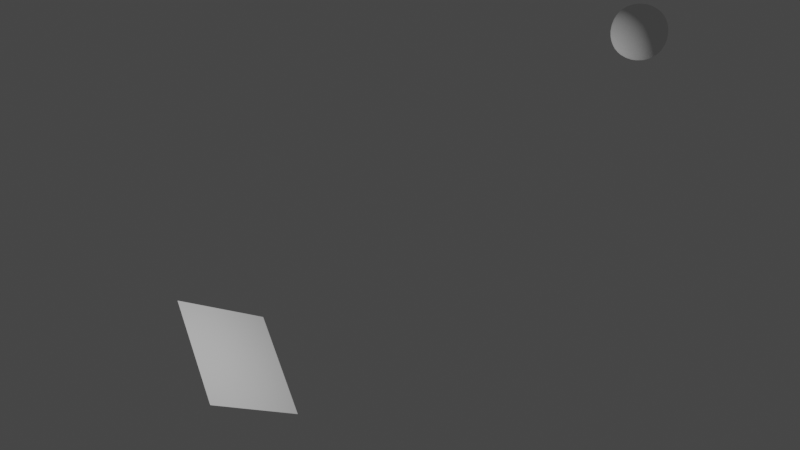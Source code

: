 # Source: osc_test.blend  (saved by Blender 2.81.16; exported with 4.5.12 LTS)
import bpy
from mathutils import Matrix  # noqa: F401  (used for matrix-valued properties, if any)

bpy.ops.wm.read_factory_settings(use_empty=True)
scene = bpy.context.scene
scene.name = 'Scene'

# ---- collections
col_collection = bpy.data.collections.new('Collection'); scene.collection.children.link(col_collection)

# ---- world
world_world = bpy.data.worlds.new('World'); scene.world = world_world
world_world.use_nodes = True; world_world.node_tree.nodes.clear()
_N = world_world.node_tree.nodes; _L = world_world.node_tree.links
n0 = _N.new('ShaderNodeOutputWorld'); n0.name = 'World Output'; n0.location = (300, 300)
n1 = _N.new('ShaderNodeBackground'); n1.name = 'Background'; n1.location = (10, 300)
n1.inputs[0].default_value = (0.05088, 0.05088, 0.05088, 1.0)
_L.new(n1.outputs[0], n0.inputs[0])
n0.is_active_output = True
world_world.color = (0.05088, 0.05088, 0.05088)
world_world.use_sun_shadow = False
world_world.sun_shadow_jitter_overblur = 0.0

# ---- cameras
cam_camera = bpy.data.cameras.new('Camera')
cam_camera.clip_end = 100.0
cam_camera.ortho_scale = 7.314

# ---- lights
light_light = bpy.data.lights.new('Light', 'POINT')
light_light.transmission_factor = 0.0
light_light.energy = 1000.0
light_light.shadow_soft_size = 0.1
light_light.shadow_maximum_resolution = 0.006
light_light.use_absolute_resolution = True

# ---- meshes
me_plane_001 = bpy.data.meshes.new('Plane.001')
me_plane_001.from_pydata([(-2.0, -2.0, 0.0), (2.0, -2.0, 0.0), (-2.0, 2.0, 0.0), (2.0, 2.0, 0.0)], [], [(0, 1, 3, 2)])
_uv = me_plane_001.uv_layers.new(name='UVMap')
_uv.uv.foreach_set('vector', [0.0, 0.0, 1.0, 0.0, 1.0, 1.0, 0.0, 1.0])
me_plane_001.use_remesh_fix_poles = True
me_plane_001.use_remesh_preserve_attributes = False
me_plane_001.use_mirror_vertex_groups = False
me_plane_001.update()
me_cube_002 = bpy.data.meshes.new('Cube.002')
me_cube_002.from_pydata([(-0.5, -0.5, 0.5), (-0.5, -0.5, 1.5), (-0.5, 0.5, 0.5), (-0.5, 0.5, 1.5), (0.5, -0.5, 0.5), (0.5, -0.5, 1.5), (0.5, 0.5, 0.5), (0.5, 0.5, 1.5), (-0.5351, 0.4188, 0.4649), (-0.5729, 0.2966, 0.4271), (-0.5996, 0.1534, 0.4004), (-0.6096, 9.313e-10, 0.3904), (-0.5996, -0.1534, 0.4004), (-0.5729, -0.2966, 0.4271), (-0.5351, -0.4188, 0.4649), (-0.5351, -0.5351, 0.5812), (-0.5729, -0.5729, 0.7034), (-0.5996, -0.5996, 0.8466), (-0.6096, -0.6096, 1.0), (-0.5996, -0.5996, 1.153), (-0.5729, -0.5729, 1.297), (-0.5351, -0.5351, 1.419), (-0.5351, -0.4188, 1.535), (-0.5729, -0.2966, 1.573), (-0.5996, -0.1534, 1.6), (-0.6096, -6.519e-09, 1.61), (-0.5996, 0.1534, 1.6), (-0.5729, 0.2966, 1.573), (-0.5351, 0.4188, 1.535), (-0.5351, 0.5351, 1.419), (-0.5729, 0.5729, 1.297), (-0.5996, 0.5996, 1.153), (-0.6096, 0.6096, 1.0), (-0.5996, 0.5996, 0.8466), (-0.5729, 0.5729, 0.7034), (-0.5351, 0.5351, 0.5812), (0.4188, 0.5351, 0.4649), (0.2966, 0.5729, 0.4271), (0.1534, 0.5996, 0.4004), (1.583e-08, 0.6096, 0.3904), (-0.1534, 0.5996, 0.4004), (-0.2966, 0.5729, 0.4271), (-0.4188, 0.5351, 0.4649), (-0.4188, 0.5351, 1.535), (-0.2966, 0.5729, 1.573), (-0.1534, 0.5996, 1.6), (-5.588e-09, 0.6096, 1.61), (0.1534, 0.5996, 1.6), (0.2966, 0.5729, 1.573), (0.4188, 0.5351, 1.535), (0.5351, 0.5351, 1.419), (0.5729, 0.5729, 1.297), (0.5996, 0.5996, 1.153), (0.6096, 0.6096, 1.0), (0.5996, 0.5996, 0.8466), (0.5729, 0.5729, 0.7034), (0.5351, 0.5351, 0.5812), (0.5351, -0.4188, 0.4649), (0.5729, -0.2966, 0.4271), (0.5996, -0.1534, 0.4004), (0.6096, -1.676e-08, 0.3904), (0.5996, 0.1534, 0.4004), (0.5729, 0.2966, 0.4271), (0.5351, 0.4188, 0.4649), (0.5351, 0.4188, 1.535), (0.5729, 0.2966, 1.573), (0.5996, 0.1534, 1.6), (0.6096, -1.863e-09, 1.61), (0.5996, -0.1534, 1.6), (0.5729, -0.2966, 1.573), (0.5351, -0.4188, 1.535), (0.5351, -0.5351, 1.419), (0.5729, -0.5729, 1.297), (0.5996, -0.5996, 1.153), (0.6096, -0.6096, 1.0), (0.5996, -0.5996, 0.8466), (0.5729, -0.5729, 0.7034), (0.5351, -0.5351, 0.5812), (-0.4188, -0.5351, 0.4649), (-0.2966, -0.5729, 0.4271), (-0.1534, -0.5996, 0.4004), (-1.211e-08, -0.6096, 0.3904), (0.1534, -0.5996, 0.4004), (0.2966, -0.5729, 0.4271), (0.4188, -0.5351, 0.4649), (0.4188, -0.5351, 1.535), (0.2966, -0.5729, 1.573), (0.1534, -0.5996, 1.6), (-9.313e-10, -0.6096, 1.61), (-0.1534, -0.5996, 1.6), (-0.2966, -0.5729, 1.573), (-0.4188, -0.5351, 1.535), (-0.6105, -0.4318, 0.5682), (-0.6641, -0.4553, 0.697), (-0.698, -0.4744, 0.8439), (-0.7099, -0.482, 1.0), (-0.698, -0.4744, 1.156), (-0.6641, -0.4553, 1.303), (-0.6105, -0.4318, 1.432), (-0.6641, -0.303, 0.5447), (-0.729, -0.3162, 0.6838), (-0.7684, -0.3281, 0.8381), (-0.7818, -0.3331, 1.0), (-0.7684, -0.3281, 1.162), (-0.729, -0.3162, 1.316), (-0.6641, -0.303, 1.455), (-0.698, -0.1561, 0.5256), (-0.7684, -0.1619, 0.6719), (-0.8109, -0.1676, 0.8324), (-0.8251, -0.1701, 1.0), (-0.8109, -0.1676, 1.168), (-0.7684, -0.1619, 1.328), (-0.698, -0.1561, 1.474), (-0.7099, 7.334e-09, 0.518), (-0.7818, 1.024e-08, 0.6669), (-0.8251, -7.101e-09, 0.8299), (-0.8395, -1.211e-08, 1.0), (-0.8251, -1.094e-08, 1.17), (-0.7818, -5.588e-09, 1.333), (-0.7099, -7.334e-09, 1.482), (-0.698, 0.1561, 0.5256), (-0.7684, 0.1619, 0.6719), (-0.8109, 0.1676, 0.8324), (-0.8251, 0.1701, 1.0), (-0.8109, 0.1676, 1.168), (-0.7684, 0.1619, 1.328), (-0.698, 0.1561, 1.474), (-0.6641, 0.303, 0.5447), (-0.729, 0.3162, 0.6838), (-0.7684, 0.3281, 0.8381), (-0.7818, 0.3331, 1.0), (-0.7684, 0.3281, 1.162), (-0.729, 0.3162, 1.316), (-0.6641, 0.303, 1.455), (-0.6105, 0.4318, 0.5682), (-0.6641, 0.4553, 0.697), (-0.698, 0.4744, 0.8439), (-0.7099, 0.482, 1.0), (-0.698, 0.4744, 1.156), (-0.6641, 0.4553, 1.303), (-0.6105, 0.4318, 1.432), (-0.4318, 0.6105, 0.5682), (-0.4553, 0.6641, 0.697), (-0.4744, 0.698, 0.8439), (-0.482, 0.7099, 1.0), (-0.4744, 0.698, 1.156), (-0.4553, 0.6641, 1.303), (-0.4318, 0.6105, 1.432), (-0.303, 0.6641, 0.5447), (-0.3162, 0.729, 0.6838), (-0.3281, 0.7684, 0.8381), (-0.3331, 0.7818, 1.0), (-0.3281, 0.7684, 1.162), (-0.3162, 0.729, 1.316), (-0.303, 0.6641, 1.455), (-0.1561, 0.698, 0.5256), (-0.1619, 0.7684, 0.6719), (-0.1676, 0.8109, 0.8324), (-0.1701, 0.8251, 1.0), (-0.1676, 0.8109, 1.168), (-0.1619, 0.7684, 1.328), (-0.1561, 0.698, 1.474), (2.224e-08, 0.7099, 0.518), (2.515e-08, 0.7818, 0.6669), (1.513e-08, 0.8251, 0.8299), (9.313e-09, 0.8395, 1.0), (5.821e-09, 0.8251, 1.17), (-5.588e-09, 0.7818, 1.333), (-7.218e-09, 0.7099, 1.482), (0.1561, 0.698, 0.5256), (0.1619, 0.7684, 0.6719), (0.1676, 0.8109, 0.8324), (0.1701, 0.8251, 1.0), (0.1676, 0.8109, 1.168), (0.1619, 0.7684, 1.328), (0.1561, 0.698, 1.474), (0.303, 0.6641, 0.5447), (0.3162, 0.729, 0.6838), (0.3281, 0.7684, 0.8381), (0.3331, 0.7818, 1.0), (0.3281, 0.7684, 1.162), (0.3162, 0.729, 1.316), (0.303, 0.6641, 1.455), (0.4318, 0.6105, 0.5682), (0.4553, 0.6641, 0.697), (0.4744, 0.698, 0.8439), (0.482, 0.7099, 1.0), (0.4744, 0.698, 1.156), (0.4553, 0.6641, 1.303), (0.4318, 0.6105, 1.432), (0.6105, 0.4318, 0.5682), (0.6641, 0.4553, 0.697), (0.698, 0.4744, 0.8439), (0.7099, 0.482, 1.0), (0.698, 0.4744, 1.156), (0.6641, 0.4553, 1.303), (0.6105, 0.4318, 1.432), (0.6641, 0.303, 0.5447), (0.729, 0.3162, 0.6838), (0.7684, 0.3281, 0.8381), (0.7818, 0.3331, 1.0), (0.7684, 0.3281, 1.162), (0.729, 0.3162, 1.316), (0.6641, 0.303, 1.455), (0.698, 0.1561, 0.5256), (0.7684, 0.1619, 0.6719), (0.8109, 0.1676, 0.8324), (0.8251, 0.1701, 1.0), (0.8109, 0.1676, 1.168), (0.7684, 0.1619, 1.328), (0.698, 0.1561, 1.474), (0.7099, -2.41e-08, 0.518), (0.7818, -2.887e-08, 0.6669), (0.8251, -1.886e-08, 0.8299), (0.8395, -1.304e-08, 1.0), (0.8251, -5.821e-09, 1.17), (0.7818, 5.588e-09, 1.333), (0.7099, 7.218e-09, 1.482), (0.698, -0.1561, 0.5256), (0.7684, -0.1619, 0.6719), (0.8109, -0.1676, 0.8324), (0.8251, -0.1701, 1.0), (0.8109, -0.1676, 1.168), (0.7684, -0.1619, 1.328), (0.698, -0.1561, 1.474), (0.6641, -0.303, 0.5447), (0.729, -0.3162, 0.6838), (0.7684, -0.3281, 0.8381), (0.7818, -0.3331, 1.0), (0.7684, -0.3281, 1.162), (0.729, -0.3162, 1.316), (0.6641, -0.303, 1.455), (0.6105, -0.4318, 0.5682), (0.6641, -0.4553, 0.697), (0.698, -0.4744, 0.8439), (0.7099, -0.482, 1.0), (0.698, -0.4744, 1.156), (0.6641, -0.4553, 1.303), (0.6105, -0.4318, 1.432), (0.4318, -0.6105, 0.5682), (0.4553, -0.6641, 0.697), (0.4744, -0.698, 0.8439), (0.482, -0.7099, 1.0), (0.4744, -0.698, 1.156), (0.4553, -0.6641, 1.303), (0.4318, -0.6105, 1.432), (0.303, -0.6641, 0.5447), (0.3162, -0.729, 0.6838), (0.3281, -0.7684, 0.8381), (0.3331, -0.7818, 1.0), (0.3281, -0.7684, 1.162), (0.3162, -0.729, 1.316), (0.303, -0.6641, 1.455), (0.1561, -0.698, 0.5256), (0.1619, -0.7684, 0.6719), (0.1676, -0.8109, 0.8324), (0.1701, -0.8251, 1.0), (0.1676, -0.8109, 1.168), (0.1619, -0.7684, 1.328), (0.1561, -0.698, 1.474), (-1.851e-08, -0.7099, 0.518), (-2.515e-08, -0.7818, 0.6669), (-1.513e-08, -0.8251, 0.8299), (-9.313e-09, -0.8395, 1.0), (-5.821e-09, -0.8251, 1.17), (5.588e-09, -0.7818, 1.333), (7.334e-09, -0.7099, 1.482), (-0.1561, -0.698, 0.5256), (-0.1619, -0.7684, 0.6719), (-0.1676, -0.8109, 0.8324), (-0.1701, -0.8251, 1.0), (-0.1676, -0.8109, 1.168), (-0.1619, -0.7684, 1.328), (-0.1561, -0.698, 1.474), (-0.303, -0.6641, 0.5447), (-0.3162, -0.729, 0.6838), (-0.3281, -0.7684, 0.8381), (-0.3331, -0.7818, 1.0), (-0.3281, -0.7684, 1.162), (-0.3162, -0.729, 1.316), (-0.303, -0.6641, 1.455), (-0.4318, -0.6105, 0.5682), (-0.4553, -0.6641, 0.697), (-0.4744, -0.698, 0.8439), (-0.482, -0.7099, 1.0), (-0.4744, -0.698, 1.156), (-0.4553, -0.6641, 1.303), (-0.4318, -0.6105, 1.432), (-0.4318, 0.4318, 0.3895), (-0.303, 0.4553, 0.3359), (-0.1561, 0.4744, 0.302), (-1.863e-09, 0.482, 0.2901), (0.1561, 0.4744, 0.302), (0.303, 0.4553, 0.3359), (0.4318, 0.4318, 0.3895), (-0.4553, 0.303, 0.3359), (-0.3162, 0.3162, 0.271), (-0.1619, 0.3281, 0.2316), (-7.451e-09, 0.3331, 0.2182), (0.1619, 0.3281, 0.2316), (0.3162, 0.3162, 0.271), (0.4553, 0.303, 0.3359), (-0.4744, 0.1561, 0.302), (-0.3281, 0.1619, 0.2316), (-0.1676, 0.1676, 0.1891), (-8.848e-09, 0.1701, 0.1749), (0.1676, 0.1676, 0.1891), (0.3281, 0.1619, 0.2316), (0.4744, 0.1561, 0.302), (-0.482, -1.106e-08, 0.2901), (-0.3331, -1.397e-08, 0.2182), (-0.1701, -7.683e-09, 0.1749), (0.0, -5.588e-09, 0.1605), (0.1701, -2.095e-09, 0.1749), (0.3331, 1.863e-09, 0.2182), (0.482, -3.958e-09, 0.2901), (-0.4744, -0.1561, 0.302), (-0.3281, -0.1619, 0.2316), (-0.1676, -0.1676, 0.1891), (8.964e-09, -0.1701, 0.1749), (0.1676, -0.1676, 0.1891), (0.3281, -0.1619, 0.2316), (0.4744, -0.1561, 0.302), (-0.4553, -0.303, 0.3359), (-0.3162, -0.3162, 0.271), (-0.1619, -0.3281, 0.2316), (1.211e-08, -0.3331, 0.2182), (0.1619, -0.3281, 0.2316), (0.3162, -0.3162, 0.271), (0.4553, -0.303, 0.3359), (-0.4318, -0.4318, 0.3895), (-0.303, -0.4553, 0.3359), (-0.1561, -0.4744, 0.302), (1.281e-09, -0.482, 0.2901), (0.1561, -0.4744, 0.302), (0.303, -0.4553, 0.3359), (0.4318, -0.4318, 0.3895), (0.4318, 0.4318, 1.61), (0.303, 0.4553, 1.664), (0.1561, 0.4744, 1.698), (1.863e-09, 0.482, 1.71), (-0.1561, 0.4744, 1.698), (-0.303, 0.4553, 1.664), (-0.4318, 0.4318, 1.61), (0.4553, 0.303, 1.664), (0.3162, 0.3162, 1.729), (0.1619, 0.3281, 1.768), (1.118e-08, 0.3331, 1.782), (-0.1619, 0.3281, 1.768), (-0.3162, 0.3162, 1.729), (-0.4553, 0.303, 1.664), (0.4744, 0.1561, 1.698), (0.3281, 0.1619, 1.768), (0.1676, 0.1676, 1.811), (8.731e-09, 0.1701, 1.825), (-0.1676, 0.1676, 1.811), (-0.3281, 0.1619, 1.768), (-0.4744, 0.1561, 1.698), (0.482, -1.292e-08, 1.71), (0.3331, -2.142e-08, 1.782), (0.1701, -1.898e-08, 1.825), (-9.313e-10, -1.397e-08, 1.84), (-0.1701, -7.683e-09, 1.825), (-0.3331, 1.863e-09, 1.782), (-0.482, -3.958e-09, 1.71), (0.4744, -0.1561, 1.698), (0.3281, -0.1619, 1.768), (0.1676, -0.1676, 1.811), (-1.094e-08, -0.1701, 1.825), (-0.1676, -0.1676, 1.811), (-0.3281, -0.1619, 1.768), (-0.4744, -0.1561, 1.698), (0.4553, -0.303, 1.664), (0.3162, -0.3162, 1.729), (0.1619, -0.3281, 1.768), (-1.676e-08, -0.3331, 1.782), (-0.1619, -0.3281, 1.768), (-0.3162, -0.3162, 1.729), (-0.4553, -0.303, 1.664), (0.4318, -0.4318, 1.61), (0.303, -0.4553, 1.664), (0.1561, -0.4744, 1.698), (-3.609e-09, -0.482, 1.71), (-0.1561, -0.4744, 1.698), (-0.303, -0.4553, 1.664), (-0.4318, -0.4318, 1.61)], [], [(92, 93, 100, 99), (93, 94, 101, 100), (94, 95, 102, 101), (95, 96, 103, 102), (96, 97, 104, 103), (97, 98, 105, 104), (99, 100, 107, 106), (100, 101, 108, 107), (101, 102, 109, 108), (102, 103, 110, 109), (103, 104, 111, 110), (104, 105, 112, 111), (106, 107, 114, 113), (107, 108, 115, 114), (108, 109, 116, 115), (109, 110, 117, 116), (110, 111, 118, 117), (111, 112, 119, 118), (113, 114, 121, 120), (114, 115, 122, 121), (115, 116, 123, 122), (116, 117, 124, 123), (117, 118, 125, 124), (118, 119, 126, 125), (120, 121, 128, 127), (121, 122, 129, 128), (122, 123, 130, 129), (123, 124, 131, 130), (124, 125, 132, 131), (125, 126, 133, 132), (127, 128, 135, 134), (128, 129, 136, 135), (129, 130, 137, 136), (130, 131, 138, 137), (131, 132, 139, 138), (132, 133, 140, 139), (0, 15, 92, 14), (15, 16, 93, 92), (16, 17, 94, 93), (17, 18, 95, 94), (18, 19, 96, 95), (19, 20, 97, 96), (20, 21, 98, 97), (21, 1, 22, 98), (98, 22, 23, 105), (105, 23, 24, 112), (112, 24, 25, 119), (119, 25, 26, 126), (126, 26, 27, 133), (133, 27, 28, 140), (140, 28, 3, 29), (139, 140, 29, 30), (138, 139, 30, 31), (137, 138, 31, 32), (136, 137, 32, 33), (135, 136, 33, 34), (134, 135, 34, 35), (8, 134, 35, 2), (9, 127, 134, 8), (10, 120, 127, 9), (11, 113, 120, 10), (12, 106, 113, 11), (13, 99, 106, 12), (14, 92, 99, 13), (141, 142, 149, 148), (142, 143, 150, 149), (143, 144, 151, 150), (144, 145, 152, 151), (145, 146, 153, 152), (146, 147, 154, 153), (148, 149, 156, 155), (149, 150, 157, 156), (150, 151, 158, 157), (151, 152, 159, 158), (152, 153, 160, 159), (153, 154, 161, 160), (155, 156, 163, 162), (156, 157, 164, 163), (157, 158, 165, 164), (158, 159, 166, 165), (159, 160, 167, 166), (160, 161, 168, 167), (162, 163, 170, 169), (163, 164, 171, 170), (164, 165, 172, 171), (165, 166, 173, 172), (166, 167, 174, 173), (167, 168, 175, 174), (169, 170, 177, 176), (170, 171, 178, 177), (171, 172, 179, 178), (172, 173, 180, 179), (173, 174, 181, 180), (174, 175, 182, 181), (176, 177, 184, 183), (177, 178, 185, 184), (178, 179, 186, 185), (179, 180, 187, 186), (180, 181, 188, 187), (181, 182, 189, 188), (2, 35, 141, 42), (35, 34, 142, 141), (34, 33, 143, 142), (33, 32, 144, 143), (32, 31, 145, 144), (31, 30, 146, 145), (30, 29, 147, 146), (29, 3, 43, 147), (147, 43, 44, 154), (154, 44, 45, 161), (161, 45, 46, 168), (168, 46, 47, 175), (175, 47, 48, 182), (182, 48, 49, 189), (189, 49, 7, 50), (188, 189, 50, 51), (187, 188, 51, 52), (186, 187, 52, 53), (185, 186, 53, 54), (184, 185, 54, 55), (183, 184, 55, 56), (36, 183, 56, 6), (37, 176, 183, 36), (38, 169, 176, 37), (39, 162, 169, 38), (40, 155, 162, 39), (41, 148, 155, 40), (42, 141, 148, 41), (190, 191, 198, 197), (191, 192, 199, 198), (192, 193, 200, 199), (193, 194, 201, 200), (194, 195, 202, 201), (195, 196, 203, 202), (197, 198, 205, 204), (198, 199, 206, 205), (199, 200, 207, 206), (200, 201, 208, 207), (201, 202, 209, 208), (202, 203, 210, 209), (204, 205, 212, 211), (205, 206, 213, 212), (206, 207, 214, 213), (207, 208, 215, 214), (208, 209, 216, 215), (209, 210, 217, 216), (211, 212, 219, 218), (212, 213, 220, 219), (213, 214, 221, 220), (214, 215, 222, 221), (215, 216, 223, 222), (216, 217, 224, 223), (218, 219, 226, 225), (219, 220, 227, 226), (220, 221, 228, 227), (221, 222, 229, 228), (222, 223, 230, 229), (223, 224, 231, 230), (225, 226, 233, 232), (226, 227, 234, 233), (227, 228, 235, 234), (228, 229, 236, 235), (229, 230, 237, 236), (230, 231, 238, 237), (6, 56, 190, 63), (56, 55, 191, 190), (55, 54, 192, 191), (54, 53, 193, 192), (53, 52, 194, 193), (52, 51, 195, 194), (51, 50, 196, 195), (50, 7, 64, 196), (196, 64, 65, 203), (203, 65, 66, 210), (210, 66, 67, 217), (217, 67, 68, 224), (224, 68, 69, 231), (231, 69, 70, 238), (238, 70, 5, 71), (237, 238, 71, 72), (236, 237, 72, 73), (235, 236, 73, 74), (234, 235, 74, 75), (233, 234, 75, 76), (232, 233, 76, 77), (57, 232, 77, 4), (58, 225, 232, 57), (59, 218, 225, 58), (60, 211, 218, 59), (61, 204, 211, 60), (62, 197, 204, 61), (63, 190, 197, 62), (239, 240, 247, 246), (240, 241, 248, 247), (241, 242, 249, 248), (242, 243, 250, 249), (243, 244, 251, 250), (244, 245, 252, 251), (246, 247, 254, 253), (247, 248, 255, 254), (248, 249, 256, 255), (249, 250, 257, 256), (250, 251, 258, 257), (251, 252, 259, 258), (253, 254, 261, 260), (254, 255, 262, 261), (255, 256, 263, 262), (256, 257, 264, 263), (257, 258, 265, 264), (258, 259, 266, 265), (260, 261, 268, 267), (261, 262, 269, 268), (262, 263, 270, 269), (263, 264, 271, 270), (264, 265, 272, 271), (265, 266, 273, 272), (267, 268, 275, 274), (268, 269, 276, 275), (269, 270, 277, 276), (270, 271, 278, 277), (271, 272, 279, 278), (272, 273, 280, 279), (274, 275, 282, 281), (275, 276, 283, 282), (276, 277, 284, 283), (277, 278, 285, 284), (278, 279, 286, 285), (279, 280, 287, 286), (4, 77, 239, 84), (77, 76, 240, 239), (76, 75, 241, 240), (75, 74, 242, 241), (74, 73, 243, 242), (73, 72, 244, 243), (72, 71, 245, 244), (71, 5, 85, 245), (245, 85, 86, 252), (252, 86, 87, 259), (259, 87, 88, 266), (266, 88, 89, 273), (273, 89, 90, 280), (280, 90, 91, 287), (287, 91, 1, 21), (286, 287, 21, 20), (285, 286, 20, 19), (284, 285, 19, 18), (283, 284, 18, 17), (282, 283, 17, 16), (281, 282, 16, 15), (78, 281, 15, 0), (79, 274, 281, 78), (80, 267, 274, 79), (81, 260, 267, 80), (82, 253, 260, 81), (83, 246, 253, 82), (84, 239, 246, 83), (288, 289, 296, 295), (289, 290, 297, 296), (290, 291, 298, 297), (291, 292, 299, 298), (292, 293, 300, 299), (293, 294, 301, 300), (295, 296, 303, 302), (296, 297, 304, 303), (297, 298, 305, 304), (298, 299, 306, 305), (299, 300, 307, 306), (300, 301, 308, 307), (302, 303, 310, 309), (303, 304, 311, 310), (304, 305, 312, 311), (305, 306, 313, 312), (306, 307, 314, 313), (307, 308, 315, 314), (309, 310, 317, 316), (310, 311, 318, 317), (311, 312, 319, 318), (312, 313, 320, 319), (313, 314, 321, 320), (314, 315, 322, 321), (316, 317, 324, 323), (317, 318, 325, 324), (318, 319, 326, 325), (319, 320, 327, 326), (320, 321, 328, 327), (321, 322, 329, 328), (323, 324, 331, 330), (324, 325, 332, 331), (325, 326, 333, 332), (326, 327, 334, 333), (327, 328, 335, 334), (328, 329, 336, 335), (2, 42, 288, 8), (42, 41, 289, 288), (41, 40, 290, 289), (40, 39, 291, 290), (39, 38, 292, 291), (38, 37, 293, 292), (37, 36, 294, 293), (36, 6, 63, 294), (294, 63, 62, 301), (301, 62, 61, 308), (308, 61, 60, 315), (315, 60, 59, 322), (322, 59, 58, 329), (329, 58, 57, 336), (336, 57, 4, 84), (335, 336, 84, 83), (334, 335, 83, 82), (333, 334, 82, 81), (332, 333, 81, 80), (331, 332, 80, 79), (330, 331, 79, 78), (14, 330, 78, 0), (13, 323, 330, 14), (12, 316, 323, 13), (11, 309, 316, 12), (10, 302, 309, 11), (9, 295, 302, 10), (8, 288, 295, 9), (337, 338, 345, 344), (338, 339, 346, 345), (339, 340, 347, 346), (340, 341, 348, 347), (341, 342, 349, 348), (342, 343, 350, 349), (344, 345, 352, 351), (345, 346, 353, 352), (346, 347, 354, 353), (347, 348, 355, 354), (348, 349, 356, 355), (349, 350, 357, 356), (351, 352, 359, 358), (352, 353, 360, 359), (353, 354, 361, 360), (354, 355, 362, 361), (355, 356, 363, 362), (356, 357, 364, 363), (358, 359, 366, 365), (359, 360, 367, 366), (360, 361, 368, 367), (361, 362, 369, 368), (362, 363, 370, 369), (363, 364, 371, 370), (365, 366, 373, 372), (366, 367, 374, 373), (367, 368, 375, 374), (368, 369, 376, 375), (369, 370, 377, 376), (370, 371, 378, 377), (372, 373, 380, 379), (373, 374, 381, 380), (374, 375, 382, 381), (375, 376, 383, 382), (376, 377, 384, 383), (377, 378, 385, 384), (7, 49, 337, 64), (49, 48, 338, 337), (48, 47, 339, 338), (47, 46, 340, 339), (46, 45, 341, 340), (45, 44, 342, 341), (44, 43, 343, 342), (43, 3, 28, 343), (343, 28, 27, 350), (350, 27, 26, 357), (357, 26, 25, 364), (364, 25, 24, 371), (371, 24, 23, 378), (378, 23, 22, 385), (385, 22, 1, 91), (384, 385, 91, 90), (383, 384, 90, 89), (382, 383, 89, 88), (381, 382, 88, 87), (380, 381, 87, 86), (379, 380, 86, 85), (70, 379, 85, 5), (69, 372, 379, 70), (68, 365, 372, 69), (67, 358, 365, 68), (66, 351, 358, 67), (65, 344, 351, 66), (64, 337, 344, 65)])
me_cube_002.polygons.foreach_set('use_smooth', [True] * 384)
_uv = me_cube_002.uv_layers.new(name='UVMap')
_uv.uv.foreach_set('vector', [0.4063, 0.03125, 0.4375, 0.03125, 0.4375, 0.0625, 0.4063, 0.0625, 0.4375, 0.03125, 0.4688, 0.03125, 0.4688, 0.0625, 0.4375, 0.0625, 0.4688, 0.03125, 0.5, 0.03125, 0.5, 0.0625, 0.4688, 0.0625, 0.5, 0.03125, 0.5312, 0.03125, 0.5312, 0.0625, 0.5, 0.0625, 0.5312, 0.03125, 0.5625, 0.03125, 0.5625, 0.0625, 0.5312, 0.0625, 0.5625, 0.03125, 0.5938, 0.03125, 0.5938, 0.0625, 0.5625, 0.0625, 0.4063, 0.0625, 0.4375, 0.0625, 0.4375, 0.09375, 0.4063, 0.09375, 0.4375, 0.0625, 0.4688, 0.0625, 0.4688, 0.09375, 0.4375, 0.09375, 0.4688, 0.0625, 0.5, 0.0625, 0.5, 0.09375, 0.4688, 0.09375, 0.5, 0.0625, 0.5312, 0.0625, 0.5313, 0.09375, 0.5, 0.09375, 0.5312, 0.0625, 0.5625, 0.0625, 0.5625, 0.09375, 0.5313, 0.09375, 0.5625, 0.0625, 0.5938, 0.0625, 0.5938, 0.09375, 0.5625, 0.09375, 0.4063, 0.09375, 0.4375, 0.09375, 0.4375, 0.125, 0.4063, 0.125, 0.4375, 0.09375, 0.4688, 0.09375, 0.4688, 0.125, 0.4375, 0.125, 0.4688, 0.09375, 0.5, 0.09375, 0.5, 0.125, 0.4688, 0.125, 0.5, 0.09375, 0.5313, 0.09375, 0.5312, 0.125, 0.5, 0.125, 0.5313, 0.09375, 0.5625, 0.09375, 0.5625, 0.125, 0.5312, 0.125, 0.5625, 0.09375, 0.5938, 0.09375, 0.5938, 0.125, 0.5625, 0.125, 0.4063, 0.125, 0.4375, 0.125, 0.4375, 0.1562, 0.4063, 0.1563, 0.4375, 0.125, 0.4688, 0.125, 0.4688, 0.1563, 0.4375, 0.1562, 0.4688, 0.125, 0.5, 0.125, 0.5, 0.1562, 0.4688, 0.1563, 0.5, 0.125, 0.5312, 0.125, 0.5313, 0.1563, 0.5, 0.1562, 0.5312, 0.125, 0.5625, 0.125, 0.5625, 0.1562, 0.5313, 0.1563, 0.5625, 0.125, 0.5938, 0.125, 0.5938, 0.1562, 0.5625, 0.1562, 0.4063, 0.1563, 0.4375, 0.1562, 0.4375, 0.1875, 0.4063, 0.1875, 0.4375, 0.1562, 0.4688, 0.1563, 0.4688, 0.1875, 0.4375, 0.1875, 0.4688, 0.1563, 0.5, 0.1562, 0.5, 0.1875, 0.4688, 0.1875, 0.5, 0.1562, 0.5313, 0.1563, 0.5312, 0.1875, 0.5, 0.1875, 0.5313, 0.1563, 0.5625, 0.1562, 0.5625, 0.1875, 0.5312, 0.1875, 0.5625, 0.1562, 0.5938, 0.1562, 0.5938, 0.1875, 0.5625, 0.1875, 0.4063, 0.1875, 0.4375, 0.1875, 0.4375, 0.2188, 0.4063, 0.2188, 0.4375, 0.1875, 0.4688, 0.1875, 0.4688, 0.2188, 0.4375, 0.2188, 0.4688, 0.1875, 0.5, 0.1875, 0.5, 0.2188, 0.4688, 0.2188, 0.5, 0.1875, 0.5312, 0.1875, 0.5313, 0.2188, 0.5, 0.2188, 0.5312, 0.1875, 0.5625, 0.1875, 0.5625, 0.2188, 0.5313, 0.2188, 0.5625, 0.1875, 0.5938, 0.1875, 0.5938, 0.2188, 0.5625, 0.2188, 0.375, 0.0, 0.4063, 0.0, 0.4063, 0.03125, 0.375, 0.03125, 0.4063, 0.0, 0.4375, 0.0, 0.4375, 0.03125, 0.4063, 0.03125, 0.4375, 0.0, 0.4688, 0.0, 0.4688, 0.03125, 0.4375, 0.03125, 0.4688, 0.0, 0.5, 0.0, 0.5, 0.03125, 0.4688, 0.03125, 0.5, 0.0, 0.5313, 0.0, 0.5312, 0.03125, 0.5, 0.03125, 0.5313, 0.0, 0.5625, 0.0, 0.5625, 0.03125, 0.5312, 0.03125, 0.5625, 0.0, 0.5938, 0.0, 0.5938, 0.03125, 0.5625, 0.03125, 0.5938, 0.0, 0.625, 0.0, 0.625, 0.03125, 0.5938, 0.03125, 0.5938, 0.03125, 0.625, 0.03125, 0.625, 0.0625, 0.5938, 0.0625, 0.5938, 0.0625, 0.625, 0.0625, 0.625, 0.09375, 0.5938, 0.09375, 0.5938, 0.09375, 0.625, 0.09375, 0.625, 0.125, 0.5938, 0.125, 0.5938, 0.125, 0.625, 0.125, 0.625, 0.1563, 0.5938, 0.1562, 0.5938, 0.1562, 0.625, 0.1563, 0.625, 0.1875, 0.5938, 0.1875, 0.5938, 0.1875, 0.625, 0.1875, 0.625, 0.2188, 0.5938, 0.2188, 0.5938, 0.2188, 0.625, 0.2188, 0.625, 0.25, 0.5938, 0.25, 0.5625, 0.2188, 0.5938, 0.2188, 0.5938, 0.25, 0.5625, 0.25, 0.5313, 0.2188, 0.5625, 0.2188, 0.5625, 0.25, 0.5312, 0.25, 0.5, 0.2188, 0.5313, 0.2188, 0.5312, 0.25, 0.5, 0.25, 0.4688, 0.2188, 0.5, 0.2188, 0.5, 0.25, 0.4688, 0.25, 0.4375, 0.2188, 0.4688, 0.2188, 0.4688, 0.25, 0.4375, 0.25, 0.4063, 0.2188, 0.4375, 0.2188, 0.4375, 0.25, 0.4063, 0.25, 0.375, 0.2188, 0.4063, 0.2188, 0.4063, 0.25, 0.375, 0.25, 0.375, 0.1875, 0.4063, 0.1875, 0.4063, 0.2188, 0.375, 0.2188, 0.375, 0.1563, 0.4063, 0.1563, 0.4063, 0.1875, 0.375, 0.1875, 0.375, 0.125, 0.4063, 0.125, 0.4063, 0.1563, 0.375, 0.1563, 0.375, 0.09375, 0.4063, 0.09375, 0.4063, 0.125, 0.375, 0.125, 0.375, 0.0625, 0.4063, 0.0625, 0.4063, 0.09375, 0.375, 0.09375, 0.375, 0.03125, 0.4063, 0.03125, 0.4063, 0.0625, 0.375, 0.0625, 0.4062, 0.2812, 0.4375, 0.2812, 0.4372, 0.3121, 0.4058, 0.312, 0.4375, 0.2812, 0.4687, 0.2812, 0.4686, 0.3122, 0.4372, 0.3121, 0.4687, 0.2812, 0.5, 0.2812, 0.5, 0.3123, 0.4686, 0.3122, 0.5, 0.2812, 0.5313, 0.2812, 0.5314, 0.3122, 0.5, 0.3123, 0.5313, 0.2812, 0.5625, 0.2812, 0.5628, 0.3121, 0.5314, 0.3122, 0.5625, 0.2812, 0.5938, 0.2812, 0.5942, 0.312, 0.5628, 0.3121, 0.4058, 0.312, 0.4372, 0.3121, 0.4364, 0.3426, 0.4046, 0.3421, 0.4372, 0.3121, 0.4686, 0.3122, 0.4682, 0.3429, 0.4364, 0.3426, 0.4686, 0.3122, 0.5, 0.3123, 0.5, 0.343, 0.4682, 0.3429, 0.5, 0.3123, 0.5314, 0.3122, 0.5318, 0.3429, 0.5, 0.343, 0.5314, 0.3122, 0.5628, 0.3121, 0.5636, 0.3426, 0.5318, 0.3429, 0.5628, 0.3121, 0.5942, 0.312, 0.5954, 0.3421, 0.5636, 0.3426, 0.4046, 0.3421, 0.4364, 0.3426, 0.4349, 0.3722, 0.4023, 0.3711, 0.4364, 0.3426, 0.4682, 0.3429, 0.4674, 0.373, 0.4349, 0.3722, 0.4682, 0.3429, 0.5, 0.343, 0.5, 0.3733, 0.4674, 0.373, 0.5, 0.343, 0.5318, 0.3429, 0.5326, 0.373, 0.5, 0.3733, 0.5318, 0.3429, 0.5636, 0.3426, 0.5651, 0.3722, 0.5326, 0.373, 0.5636, 0.3426, 0.5954, 0.3421, 0.5977, 0.3711, 0.5651, 0.3722, 0.4023, 0.3711, 0.4349, 0.3722, 0.4325, 0.4009, 0.3987, 0.3986, 0.4349, 0.3722, 0.4674, 0.373, 0.4663, 0.4024, 0.4325, 0.4009, 0.4674, 0.373, 0.5, 0.3733, 0.5, 0.403, 0.4663, 0.4024, 0.5, 0.3733, 0.5326, 0.373, 0.5337, 0.4024, 0.5, 0.403, 0.5326, 0.373, 0.5651, 0.3722, 0.5675, 0.4009, 0.5337, 0.4024, 0.5651, 0.3722, 0.5977, 0.3711, 0.6013, 0.3986, 0.5675, 0.4009, 0.3987, 0.3986, 0.4325, 0.4009, 0.4296, 0.429, 0.3937, 0.4248, 0.4325, 0.4009, 0.4663, 0.4024, 0.465, 0.4316, 0.4296, 0.429, 0.4663, 0.4024, 0.5, 0.403, 0.5, 0.4325, 0.465, 0.4316, 0.5, 0.403, 0.5337, 0.4024, 0.535, 0.4316, 0.5, 0.4325, 0.5337, 0.4024, 0.5675, 0.4009, 0.5704, 0.429, 0.535, 0.4316, 0.5675, 0.4009, 0.6013, 0.3986, 0.6063, 0.4248, 0.5704, 0.429, 0.3937, 0.4248, 0.4296, 0.429, 0.4267, 0.4572, 0.3878, 0.4502, 0.4296, 0.429, 0.465, 0.4316, 0.4638, 0.4611, 0.4267, 0.4572, 0.465, 0.4316, 0.5, 0.4325, 0.5, 0.4624, 0.4638, 0.4611, 0.5, 0.4325, 0.535, 0.4316, 0.5362, 0.4611, 0.5, 0.4624, 0.535, 0.4316, 0.5704, 0.429, 0.5733, 0.4572, 0.5362, 0.4611, 0.5704, 0.429, 0.6063, 0.4248, 0.6122, 0.4502, 0.5733, 0.4572, 0.375, 0.25, 0.4063, 0.25, 0.4062, 0.2812, 0.3749, 0.2812, 0.4063, 0.25, 0.4375, 0.25, 0.4375, 0.2812, 0.4062, 0.2812, 0.4375, 0.25, 0.4688, 0.25, 0.4687, 0.2812, 0.4375, 0.2812, 0.4688, 0.25, 0.5, 0.25, 0.5, 0.2812, 0.4687, 0.2812, 0.5, 0.25, 0.5312, 0.25, 0.5313, 0.2812, 0.5, 0.2812, 0.5312, 0.25, 0.5625, 0.25, 0.5625, 0.2812, 0.5313, 0.2812, 0.5625, 0.25, 0.5938, 0.25, 0.5938, 0.2812, 0.5625, 0.2812, 0.5938, 0.25, 0.625, 0.25, 0.6251, 0.2812, 0.5938, 0.2812, 0.5938, 0.2812, 0.6251, 0.2812, 0.6257, 0.3118, 0.5942, 0.312, 0.5942, 0.312, 0.6257, 0.3118, 0.6272, 0.3416, 0.5954, 0.3421, 0.5954, 0.3421, 0.6272, 0.3416, 0.6302, 0.3698, 0.5977, 0.3711, 0.5977, 0.3711, 0.6302, 0.3698, 0.6352, 0.3961, 0.6013, 0.3986, 0.6013, 0.3986, 0.6352, 0.3961, 0.6426, 0.4199, 0.6063, 0.4248, 0.6063, 0.4248, 0.6426, 0.4199, 0.6529, 0.4408, 0.6122, 0.4502, 0.6122, 0.4502, 0.6529, 0.4408, 0.6667, 0.4583, 0.6153, 0.4784, 0.5733, 0.4572, 0.6122, 0.4502, 0.6153, 0.4784, 0.5745, 0.4871, 0.5362, 0.4611, 0.5733, 0.4572, 0.5745, 0.4871, 0.5367, 0.4917, 0.5, 0.4624, 0.5362, 0.4611, 0.5367, 0.4917, 0.5, 0.4931, 0.4638, 0.4611, 0.5, 0.4624, 0.5, 0.4931, 0.4633, 0.4917, 0.4267, 0.4572, 0.4638, 0.4611, 0.4633, 0.4917, 0.4255, 0.4871, 0.3878, 0.4502, 0.4267, 0.4572, 0.4255, 0.4871, 0.3847, 0.4784, 0.3471, 0.4408, 0.3878, 0.4502, 0.3847, 0.4784, 0.3333, 0.4583, 0.3574, 0.4199, 0.3937, 0.4248, 0.3878, 0.4502, 0.3471, 0.4408, 0.3648, 0.3961, 0.3987, 0.3986, 0.3937, 0.4248, 0.3574, 0.4199, 0.3698, 0.3698, 0.4023, 0.3711, 0.3987, 0.3986, 0.3648, 0.3961, 0.3728, 0.3416, 0.4046, 0.3421, 0.4023, 0.3711, 0.3698, 0.3698, 0.3743, 0.3118, 0.4058, 0.312, 0.4046, 0.3421, 0.3728, 0.3416, 0.3749, 0.2812, 0.4062, 0.2812, 0.4058, 0.312, 0.3743, 0.3118, 0.3892, 0.5142, 0.427, 0.52, 0.4297, 0.5547, 0.395, 0.552, 0.427, 0.52, 0.4638, 0.5237, 0.4649, 0.5569, 0.4297, 0.5547, 0.4638, 0.5237, 0.5, 0.5249, 0.5, 0.5577, 0.4649, 0.5569, 0.5, 0.5249, 0.5362, 0.5237, 0.5351, 0.5569, 0.5, 0.5577, 0.5362, 0.5237, 0.573, 0.52, 0.5703, 0.5547, 0.5351, 0.5569, 0.573, 0.52, 0.6108, 0.5142, 0.605, 0.552, 0.5703, 0.5547, 0.395, 0.552, 0.4297, 0.5547, 0.4319, 0.5899, 0.3987, 0.5888, 0.4297, 0.5547, 0.4649, 0.5569, 0.4658, 0.5908, 0.4319, 0.5899, 0.4649, 0.5569, 0.5, 0.5577, 0.5, 0.5912, 0.4658, 0.5908, 0.5, 0.5577, 0.5351, 0.5569, 0.5342, 0.5908, 0.5, 0.5912, 0.5351, 0.5569, 0.5703, 0.5547, 0.5681, 0.5899, 0.5342, 0.5908, 0.5703, 0.5547, 0.605, 0.552, 0.6013, 0.5888, 0.5681, 0.5899, 0.3987, 0.5888, 0.4319, 0.5899, 0.4327, 0.625, 0.3999, 0.625, 0.4319, 0.5899, 0.4658, 0.5908, 0.4662, 0.625, 0.4327, 0.625, 0.4658, 0.5908, 0.5, 0.5912, 0.5, 0.625, 0.4662, 0.625, 0.5, 0.5912, 0.5342, 0.5908, 0.5338, 0.625, 0.5, 0.625, 0.5342, 0.5908, 0.5681, 0.5899, 0.5673, 0.625, 0.5338, 0.625, 0.5681, 0.5899, 0.6013, 0.5888, 0.6001, 0.625, 0.5673, 0.625, 0.3999, 0.625, 0.4327, 0.625, 0.4319, 0.6601, 0.3987, 0.6612, 0.4327, 0.625, 0.4662, 0.625, 0.4658, 0.6592, 0.4319, 0.6601, 0.4662, 0.625, 0.5, 0.625, 0.5, 0.6588, 0.4658, 0.6592, 0.5, 0.625, 0.5338, 0.625, 0.5342, 0.6592, 0.5, 0.6588, 0.5338, 0.625, 0.5673, 0.625, 0.5681, 0.6601, 0.5342, 0.6592, 0.5673, 0.625, 0.6001, 0.625, 0.6013, 0.6612, 0.5681, 0.6601, 0.3987, 0.6612, 0.4319, 0.6601, 0.4297, 0.6953, 0.395, 0.698, 0.4319, 0.6601, 0.4658, 0.6592, 0.4649, 0.6931, 0.4297, 0.6953, 0.4658, 0.6592, 0.5, 0.6588, 0.5, 0.6923, 0.4649, 0.6931, 0.5, 0.6588, 0.5342, 0.6592, 0.5351, 0.6931, 0.5, 0.6923, 0.5342, 0.6592, 0.5681, 0.6601, 0.5703, 0.6953, 0.5351, 0.6931, 0.5681, 0.6601, 0.6013, 0.6612, 0.605, 0.698, 0.5703, 0.6953, 0.395, 0.698, 0.4297, 0.6953, 0.427, 0.73, 0.3892, 0.7358, 0.4297, 0.6953, 0.4649, 0.6931, 0.4638, 0.7263, 0.427, 0.73, 0.4649, 0.6931, 0.5, 0.6923, 0.5, 0.7251, 0.4638, 0.7263, 0.5, 0.6923, 0.5351, 0.6931, 0.5362, 0.7263, 0.5, 0.7251, 0.5351, 0.6931, 0.5703, 0.6953, 0.573, 0.73, 0.5362, 0.7263, 0.5703, 0.6953, 0.605, 0.698, 0.6108, 0.7358, 0.573, 0.73, 0.3333, 0.4583, 0.3847, 0.4784, 0.3892, 0.5142, 0.3534, 0.5097, 0.3847, 0.4784, 0.4255, 0.4871, 0.427, 0.52, 0.3892, 0.5142, 0.4255, 0.4871, 0.4633, 0.4917, 0.4638, 0.5237, 0.427, 0.52, 0.4633, 0.4917, 0.5, 0.4931, 0.5, 0.5249, 0.4638, 0.5237, 0.5, 0.4931, 0.5367, 0.4917, 0.5362, 0.5237, 0.5, 0.5249, 0.5367, 0.4917, 0.5745, 0.4871, 0.573, 0.52, 0.5362, 0.5237, 0.5745, 0.4871, 0.6153, 0.4784, 0.6108, 0.5142, 0.573, 0.52, 0.6153, 0.4784, 0.6667, 0.4583, 0.6466, 0.5097, 0.6108, 0.5142, 0.6108, 0.5142, 0.6466, 0.5097, 0.6379, 0.5505, 0.605, 0.552, 0.605, 0.552, 0.6379, 0.5505, 0.6333, 0.5883, 0.6013, 0.5888, 0.6013, 0.5888, 0.6333, 0.5883, 0.6319, 0.625, 0.6001, 0.625, 0.6001, 0.625, 0.6319, 0.625, 0.6333, 0.6617, 0.6013, 0.6612, 0.6013, 0.6612, 0.6333, 0.6617, 0.6379, 0.6995, 0.605, 0.698, 0.605, 0.698, 0.6379, 0.6995, 0.6466, 0.7403, 0.6108, 0.7358, 0.6108, 0.7358, 0.6466, 0.7403, 0.6667, 0.7917, 0.6153, 0.7716, 0.573, 0.73, 0.6108, 0.7358, 0.6153, 0.7716, 0.5745, 0.7629, 0.5362, 0.7263, 0.573, 0.73, 0.5745, 0.7629, 0.5367, 0.7583, 0.5, 0.7251, 0.5362, 0.7263, 0.5367, 0.7583, 0.5, 0.7569, 0.4638, 0.7263, 0.5, 0.7251, 0.5, 0.7569, 0.4633, 0.7583, 0.427, 0.73, 0.4638, 0.7263, 0.4633, 0.7583, 0.4255, 0.7629, 0.3892, 0.7358, 0.427, 0.73, 0.4255, 0.7629, 0.3847, 0.7716, 0.3534, 0.7403, 0.3892, 0.7358, 0.3847, 0.7716, 0.3333, 0.7917, 0.3621, 0.6995, 0.395, 0.698, 0.3892, 0.7358, 0.3534, 0.7403, 0.3667, 0.6617, 0.3987, 0.6612, 0.395, 0.698, 0.3621, 0.6995, 0.3681, 0.625, 0.3999, 0.625, 0.3987, 0.6612, 0.3667, 0.6617, 0.3667, 0.5883, 0.3987, 0.5888, 0.3999, 0.625, 0.3681, 0.625, 0.3621, 0.5505, 0.395, 0.552, 0.3987, 0.5888, 0.3667, 0.5883, 0.3534, 0.5097, 0.3892, 0.5142, 0.395, 0.552, 0.3621, 0.5505, 0.3878, 0.7998, 0.4267, 0.7928, 0.4296, 0.821, 0.3937, 0.8252, 0.4267, 0.7928, 0.4638, 0.7889, 0.465, 0.8184, 0.4296, 0.821, 0.4638, 0.7889, 0.5, 0.7876, 0.5, 0.8175, 0.465, 0.8184, 0.5, 0.7876, 0.5362, 0.7889, 0.535, 0.8184, 0.5, 0.8175, 0.5362, 0.7889, 0.5733, 0.7928, 0.5704, 0.821, 0.535, 0.8184, 0.5733, 0.7928, 0.6122, 0.7998, 0.6063, 0.8252, 0.5704, 0.821, 0.3937, 0.8252, 0.4296, 0.821, 0.4325, 0.8491, 0.3987, 0.8514, 0.4296, 0.821, 0.465, 0.8184, 0.4663, 0.8476, 0.4325, 0.8491, 0.465, 0.8184, 0.5, 0.8175, 0.5, 0.847, 0.4663, 0.8476, 0.5, 0.8175, 0.535, 0.8184, 0.5337, 0.8476, 0.5, 0.847, 0.535, 0.8184, 0.5704, 0.821, 0.5675, 0.8491, 0.5337, 0.8476, 0.5704, 0.821, 0.6063, 0.8252, 0.6013, 0.8514, 0.5675, 0.8491, 0.3987, 0.8514, 0.4325, 0.8491, 0.4349, 0.8778, 0.4023, 0.8789, 0.4325, 0.8491, 0.4663, 0.8476, 0.4674, 0.877, 0.4349, 0.8778, 0.4663, 0.8476, 0.5, 0.847, 0.5, 0.8767, 0.4674, 0.877, 0.5, 0.847, 0.5337, 0.8476, 0.5326, 0.877, 0.5, 0.8767, 0.5337, 0.8476, 0.5675, 0.8491, 0.5651, 0.8778, 0.5326, 0.877, 0.5675, 0.8491, 0.6013, 0.8514, 0.5977, 0.8789, 0.5651, 0.8778, 0.4023, 0.8789, 0.4349, 0.8778, 0.4364, 0.9074, 0.4046, 0.9079, 0.4349, 0.8778, 0.4674, 0.877, 0.4682, 0.9071, 0.4364, 0.9074, 0.4674, 0.877, 0.5, 0.8767, 0.5, 0.907, 0.4682, 0.9071, 0.5, 0.8767, 0.5326, 0.877, 0.5318, 0.9071, 0.5, 0.907, 0.5326, 0.877, 0.5651, 0.8778, 0.5636, 0.9074, 0.5318, 0.9071, 0.5651, 0.8778, 0.5977, 0.8789, 0.5954, 0.9079, 0.5636, 0.9074, 0.4046, 0.9079, 0.4364, 0.9074, 0.4372, 0.9379, 0.4058, 0.938, 0.4364, 0.9074, 0.4682, 0.9071, 0.4686, 0.9378, 0.4372, 0.9379, 0.4682, 0.9071, 0.5, 0.907, 0.5, 0.9377, 0.4686, 0.9378, 0.5, 0.907, 0.5318, 0.9071, 0.5314, 0.9378, 0.5, 0.9377, 0.5318, 0.9071, 0.5636, 0.9074, 0.5628, 0.9379, 0.5314, 0.9378, 0.5636, 0.9074, 0.5954, 0.9079, 0.5942, 0.938, 0.5628, 0.9379, 0.4058, 0.938, 0.4372, 0.9379, 0.4375, 0.9688, 0.4062, 0.9688, 0.4372, 0.9379, 0.4686, 0.9378, 0.4687, 0.9688, 0.4375, 0.9688, 0.4686, 0.9378, 0.5, 0.9377, 0.5, 0.9688, 0.4687, 0.9688, 0.5, 0.9377, 0.5314, 0.9378, 0.5313, 0.9688, 0.5, 0.9688, 0.5314, 0.9378, 0.5628, 0.9379, 0.5625, 0.9688, 0.5313, 0.9688, 0.5628, 0.9379, 0.5942, 0.938, 0.5938, 0.9688, 0.5625, 0.9688, 0.3333, 0.7917, 0.3847, 0.7716, 0.3878, 0.7998, 0.3471, 0.8092, 0.3847, 0.7716, 0.4255, 0.7629, 0.4267, 0.7928, 0.3878, 0.7998, 0.4255, 0.7629, 0.4633, 0.7583, 0.4638, 0.7889, 0.4267, 0.7928, 0.4633, 0.7583, 0.5, 0.7569, 0.5, 0.7876, 0.4638, 0.7889, 0.5, 0.7569, 0.5367, 0.7583, 0.5362, 0.7889, 0.5, 0.7876, 0.5367, 0.7583, 0.5745, 0.7629, 0.5733, 0.7928, 0.5362, 0.7889, 0.5745, 0.7629, 0.6153, 0.7716, 0.6122, 0.7998, 0.5733, 0.7928, 0.6153, 0.7716, 0.6667, 0.7917, 0.6529, 0.8092, 0.6122, 0.7998, 0.6122, 0.7998, 0.6529, 0.8092, 0.6426, 0.8301, 0.6063, 0.8252, 0.6063, 0.8252, 0.6426, 0.8301, 0.6352, 0.8539, 0.6013, 0.8514, 0.6013, 0.8514, 0.6352, 0.8539, 0.6302, 0.8802, 0.5977, 0.8789, 0.5977, 0.8789, 0.6302, 0.8802, 0.6272, 0.9084, 0.5954, 0.9079, 0.5954, 0.9079, 0.6272, 0.9084, 0.6257, 0.9382, 0.5942, 0.938, 0.5942, 0.938, 0.6257, 0.9382, 0.6251, 0.9688, 0.5938, 0.9688, 0.5938, 0.9688, 0.6251, 0.9688, 0.625, 1.0, 0.5938, 1.0, 0.5625, 0.9688, 0.5938, 0.9688, 0.5938, 1.0, 0.5625, 1.0, 0.5313, 0.9688, 0.5625, 0.9688, 0.5625, 1.0, 0.5313, 1.0, 0.5, 0.9688, 0.5313, 0.9688, 0.5313, 1.0, 0.5, 1.0, 0.4687, 0.9688, 0.5, 0.9688, 0.5, 1.0, 0.4688, 1.0, 0.4375, 0.9688, 0.4687, 0.9688, 0.4688, 1.0, 0.4375, 1.0, 0.4062, 0.9688, 0.4375, 0.9688, 0.4375, 1.0, 0.4063, 1.0, 0.3749, 0.9688, 0.4062, 0.9688, 0.4063, 1.0, 0.375, 1.0, 0.3743, 0.9382, 0.4058, 0.938, 0.4062, 0.9688, 0.3749, 0.9688, 0.3728, 0.9084, 0.4046, 0.9079, 0.4058, 0.938, 0.3743, 0.9382, 0.3698, 0.8802, 0.4023, 0.8789, 0.4046, 0.9079, 0.3728, 0.9084, 0.3648, 0.8539, 0.3987, 0.8514, 0.4023, 0.8789, 0.3698, 0.8802, 0.3574, 0.8301, 0.3937, 0.8252, 0.3987, 0.8514, 0.3648, 0.8539, 0.3471, 0.8092, 0.3878, 0.7998, 0.3937, 0.8252, 0.3574, 0.8301, 0.1562, 0.5312, 0.187, 0.5308, 0.1871, 0.5622, 0.1562, 0.5625, 0.187, 0.5308, 0.2171, 0.5296, 0.2176, 0.5614, 0.1871, 0.5622, 0.2171, 0.5296, 0.2461, 0.5273, 0.2472, 0.5599, 0.2176, 0.5614, 0.2461, 0.5273, 0.2736, 0.5237, 0.2759, 0.5575, 0.2472, 0.5599, 0.2736, 0.5237, 0.2998, 0.5187, 0.304, 0.5546, 0.2759, 0.5575, 0.2998, 0.5187, 0.3252, 0.5128, 0.3322, 0.5517, 0.304, 0.5546, 0.1562, 0.5625, 0.1871, 0.5622, 0.1872, 0.5936, 0.1562, 0.5937, 0.1871, 0.5622, 0.2176, 0.5614, 0.2179, 0.5932, 0.1872, 0.5936, 0.2176, 0.5614, 0.2472, 0.5599, 0.248, 0.5924, 0.2179, 0.5932, 0.2472, 0.5599, 0.2759, 0.5575, 0.2774, 0.5913, 0.248, 0.5924, 0.2759, 0.5575, 0.304, 0.5546, 0.3066, 0.59, 0.2774, 0.5913, 0.304, 0.5546, 0.3322, 0.5517, 0.3361, 0.5888, 0.3066, 0.59, 0.1562, 0.5937, 0.1872, 0.5936, 0.1873, 0.625, 0.1562, 0.625, 0.1872, 0.5936, 0.2179, 0.5932, 0.218, 0.625, 0.1873, 0.625, 0.2179, 0.5932, 0.248, 0.5924, 0.2483, 0.625, 0.218, 0.625, 0.248, 0.5924, 0.2774, 0.5913, 0.278, 0.625, 0.2483, 0.625, 0.2774, 0.5913, 0.3066, 0.59, 0.3075, 0.625, 0.278, 0.625, 0.3066, 0.59, 0.3361, 0.5888, 0.3374, 0.625, 0.3075, 0.625, 0.1562, 0.625, 0.1873, 0.625, 0.1872, 0.6564, 0.1562, 0.6563, 0.1873, 0.625, 0.218, 0.625, 0.2179, 0.6568, 0.1872, 0.6564, 0.218, 0.625, 0.2483, 0.625, 0.248, 0.6576, 0.2179, 0.6568, 0.2483, 0.625, 0.278, 0.625, 0.2774, 0.6587, 0.248, 0.6576, 0.278, 0.625, 0.3075, 0.625, 0.3066, 0.66, 0.2774, 0.6587, 0.3075, 0.625, 0.3374, 0.625, 0.3361, 0.6612, 0.3066, 0.66, 0.1562, 0.6563, 0.1872, 0.6564, 0.1871, 0.6878, 0.1562, 0.6875, 0.1872, 0.6564, 0.2179, 0.6568, 0.2176, 0.6886, 0.1871, 0.6878, 0.2179, 0.6568, 0.248, 0.6576, 0.2472, 0.6901, 0.2176, 0.6886, 0.248, 0.6576, 0.2774, 0.6587, 0.2759, 0.6925, 0.2472, 0.6901, 0.2774, 0.6587, 0.3066, 0.66, 0.304, 0.6954, 0.2759, 0.6925, 0.3066, 0.66, 0.3361, 0.6612, 0.3322, 0.6983, 0.304, 0.6954, 0.1562, 0.6875, 0.1871, 0.6878, 0.187, 0.7192, 0.1562, 0.7188, 0.1871, 0.6878, 0.2176, 0.6886, 0.2171, 0.7204, 0.187, 0.7192, 0.2176, 0.6886, 0.2472, 0.6901, 0.2461, 0.7227, 0.2171, 0.7204, 0.2472, 0.6901, 0.2759, 0.6925, 0.2736, 0.7263, 0.2461, 0.7227, 0.2759, 0.6925, 0.304, 0.6954, 0.2998, 0.7313, 0.2736, 0.7263, 0.304, 0.6954, 0.3322, 0.6983, 0.3252, 0.7372, 0.2998, 0.7313, 0.125, 0.5, 0.1562, 0.4999, 0.1562, 0.5312, 0.125, 0.5313, 0.1562, 0.4999, 0.1868, 0.4993, 0.187, 0.5308, 0.1562, 0.5312, 0.1868, 0.4993, 0.2166, 0.4978, 0.2171, 0.5296, 0.187, 0.5308, 0.2166, 0.4978, 0.2448, 0.4948, 0.2461, 0.5273, 0.2171, 0.5296, 0.2448, 0.4948, 0.2711, 0.4898, 0.2736, 0.5237, 0.2461, 0.5273, 0.2711, 0.4898, 0.2949, 0.4824, 0.2998, 0.5187, 0.2736, 0.5237, 0.2949, 0.4824, 0.3158, 0.4721, 0.3252, 0.5128, 0.2998, 0.5187, 0.3158, 0.4721, 0.3333, 0.4583, 0.3534, 0.5097, 0.3252, 0.5128, 0.3252, 0.5128, 0.3534, 0.5097, 0.3621, 0.5505, 0.3322, 0.5517, 0.3322, 0.5517, 0.3621, 0.5505, 0.3667, 0.5883, 0.3361, 0.5888, 0.3361, 0.5888, 0.3667, 0.5883, 0.3681, 0.625, 0.3374, 0.625, 0.3374, 0.625, 0.3681, 0.625, 0.3667, 0.6617, 0.3361, 0.6612, 0.3361, 0.6612, 0.3667, 0.6617, 0.3621, 0.6995, 0.3322, 0.6983, 0.3322, 0.6983, 0.3621, 0.6995, 0.3534, 0.7403, 0.3252, 0.7372, 0.3252, 0.7372, 0.3534, 0.7403, 0.3333, 0.7917, 0.3158, 0.7779, 0.2998, 0.7313, 0.3252, 0.7372, 0.3158, 0.7779, 0.2949, 0.7676, 0.2736, 0.7263, 0.2998, 0.7313, 0.2949, 0.7676, 0.2711, 0.7602, 0.2461, 0.7227, 0.2736, 0.7263, 0.2711, 0.7602, 0.2448, 0.7552, 0.2171, 0.7204, 0.2461, 0.7227, 0.2448, 0.7552, 0.2166, 0.7522, 0.187, 0.7192, 0.2171, 0.7204, 0.2166, 0.7522, 0.1868, 0.7507, 0.1562, 0.7188, 0.187, 0.7192, 0.1868, 0.7507, 0.1562, 0.7501, 0.125, 0.7188, 0.1562, 0.7188, 0.1562, 0.7501, 0.125, 0.75, 0.125, 0.6875, 0.1562, 0.6875, 0.1562, 0.7188, 0.125, 0.7188, 0.125, 0.6563, 0.1562, 0.6563, 0.1562, 0.6875, 0.125, 0.6875, 0.125, 0.625, 0.1562, 0.625, 0.1562, 0.6563, 0.125, 0.6563, 0.125, 0.5938, 0.1562, 0.5937, 0.1562, 0.625, 0.125, 0.625, 0.125, 0.5625, 0.1562, 0.5625, 0.1562, 0.5937, 0.125, 0.5938, 0.125, 0.5313, 0.1562, 0.5312, 0.1562, 0.5625, 0.125, 0.5625, 0.6748, 0.5128, 0.7002, 0.5187, 0.696, 0.5546, 0.6678, 0.5517, 0.7002, 0.5187, 0.7264, 0.5237, 0.7241, 0.5575, 0.696, 0.5546, 0.7264, 0.5237, 0.7539, 0.5273, 0.7528, 0.5599, 0.7241, 0.5575, 0.7539, 0.5273, 0.7829, 0.5296, 0.7824, 0.5614, 0.7528, 0.5599, 0.7829, 0.5296, 0.813, 0.5308, 0.8129, 0.5622, 0.7824, 0.5614, 0.813, 0.5308, 0.8438, 0.5312, 0.8438, 0.5625, 0.8129, 0.5622, 0.6678, 0.5517, 0.696, 0.5546, 0.6934, 0.59, 0.6639, 0.5888, 0.696, 0.5546, 0.7241, 0.5575, 0.7226, 0.5913, 0.6934, 0.59, 0.7241, 0.5575, 0.7528, 0.5599, 0.752, 0.5924, 0.7226, 0.5913, 0.7528, 0.5599, 0.7824, 0.5614, 0.7821, 0.5932, 0.752, 0.5924, 0.7824, 0.5614, 0.8129, 0.5622, 0.8128, 0.5936, 0.7821, 0.5932, 0.8129, 0.5622, 0.8438, 0.5625, 0.8438, 0.5937, 0.8128, 0.5936, 0.6639, 0.5888, 0.6934, 0.59, 0.6925, 0.625, 0.6626, 0.625, 0.6934, 0.59, 0.7226, 0.5913, 0.722, 0.625, 0.6925, 0.625, 0.7226, 0.5913, 0.752, 0.5924, 0.7517, 0.625, 0.722, 0.625, 0.752, 0.5924, 0.7821, 0.5932, 0.782, 0.625, 0.7517, 0.625, 0.7821, 0.5932, 0.8128, 0.5936, 0.8127, 0.625, 0.782, 0.625, 0.8128, 0.5936, 0.8438, 0.5937, 0.8438, 0.625, 0.8127, 0.625, 0.6626, 0.625, 0.6925, 0.625, 0.6934, 0.66, 0.6639, 0.6612, 0.6925, 0.625, 0.722, 0.625, 0.7226, 0.6587, 0.6934, 0.66, 0.722, 0.625, 0.7517, 0.625, 0.752, 0.6576, 0.7226, 0.6587, 0.7517, 0.625, 0.782, 0.625, 0.7821, 0.6568, 0.752, 0.6576, 0.782, 0.625, 0.8127, 0.625, 0.8128, 0.6564, 0.7821, 0.6568, 0.8127, 0.625, 0.8438, 0.625, 0.8438, 0.6563, 0.8128, 0.6564, 0.6639, 0.6612, 0.6934, 0.66, 0.696, 0.6954, 0.6678, 0.6983, 0.6934, 0.66, 0.7226, 0.6587, 0.7241, 0.6925, 0.696, 0.6954, 0.7226, 0.6587, 0.752, 0.6576, 0.7528, 0.6901, 0.7241, 0.6925, 0.752, 0.6576, 0.7821, 0.6568, 0.7824, 0.6886, 0.7528, 0.6901, 0.7821, 0.6568, 0.8128, 0.6564, 0.8129, 0.6878, 0.7824, 0.6886, 0.8128, 0.6564, 0.8438, 0.6563, 0.8438, 0.6875, 0.8129, 0.6878, 0.6678, 0.6983, 0.696, 0.6954, 0.7002, 0.7313, 0.6748, 0.7372, 0.696, 0.6954, 0.7241, 0.6925, 0.7264, 0.7263, 0.7002, 0.7313, 0.7241, 0.6925, 0.7528, 0.6901, 0.7539, 0.7227, 0.7264, 0.7263, 0.7528, 0.6901, 0.7824, 0.6886, 0.7829, 0.7204, 0.7539, 0.7227, 0.7824, 0.6886, 0.8129, 0.6878, 0.813, 0.7192, 0.7829, 0.7204, 0.8129, 0.6878, 0.8438, 0.6875, 0.8438, 0.7188, 0.813, 0.7192, 0.6667, 0.4583, 0.6842, 0.4721, 0.6748, 0.5128, 0.6466, 0.5097, 0.6842, 0.4721, 0.7051, 0.4824, 0.7002, 0.5187, 0.6748, 0.5128, 0.7051, 0.4824, 0.7289, 0.4898, 0.7264, 0.5237, 0.7002, 0.5187, 0.7289, 0.4898, 0.7552, 0.4948, 0.7539, 0.5273, 0.7264, 0.5237, 0.7552, 0.4948, 0.7834, 0.4978, 0.7829, 0.5296, 0.7539, 0.5273, 0.7834, 0.4978, 0.8132, 0.4993, 0.813, 0.5308, 0.7829, 0.5296, 0.8132, 0.4993, 0.8438, 0.4999, 0.8438, 0.5312, 0.813, 0.5308, 0.8438, 0.4999, 0.875, 0.5, 0.875, 0.5313, 0.8438, 0.5312, 0.8438, 0.5312, 0.875, 0.5313, 0.875, 0.5625, 0.8438, 0.5625, 0.8438, 0.5625, 0.875, 0.5625, 0.875, 0.5938, 0.8438, 0.5937, 0.8438, 0.5937, 0.875, 0.5938, 0.875, 0.625, 0.8438, 0.625, 0.8438, 0.625, 0.875, 0.625, 0.875, 0.6563, 0.8438, 0.6563, 0.8438, 0.6563, 0.875, 0.6563, 0.875, 0.6875, 0.8438, 0.6875, 0.8438, 0.6875, 0.875, 0.6875, 0.875, 0.7188, 0.8438, 0.7188, 0.8438, 0.7188, 0.875, 0.7188, 0.875, 0.75, 0.8438, 0.7501, 0.813, 0.7192, 0.8438, 0.7188, 0.8438, 0.7501, 0.8132, 0.7507, 0.7829, 0.7204, 0.813, 0.7192, 0.8132, 0.7507, 0.7834, 0.7522, 0.7539, 0.7227, 0.7829, 0.7204, 0.7834, 0.7522, 0.7552, 0.7552, 0.7264, 0.7263, 0.7539, 0.7227, 0.7552, 0.7552, 0.7289, 0.7602, 0.7002, 0.7313, 0.7264, 0.7263, 0.7289, 0.7602, 0.7051, 0.7676, 0.6748, 0.7372, 0.7002, 0.7313, 0.7051, 0.7676, 0.6842, 0.7779, 0.6466, 0.7403, 0.6748, 0.7372, 0.6842, 0.7779, 0.6667, 0.7917, 0.6379, 0.6995, 0.6678, 0.6983, 0.6748, 0.7372, 0.6466, 0.7403, 0.6333, 0.6617, 0.6639, 0.6612, 0.6678, 0.6983, 0.6379, 0.6995, 0.6319, 0.625, 0.6626, 0.625, 0.6639, 0.6612, 0.6333, 0.6617, 0.6333, 0.5883, 0.6639, 0.5888, 0.6626, 0.625, 0.6319, 0.625, 0.6379, 0.5505, 0.6678, 0.5517, 0.6639, 0.5888, 0.6333, 0.5883, 0.6466, 0.5097, 0.6748, 0.5128, 0.6678, 0.5517, 0.6379, 0.5505])
me_cube_002.use_remesh_fix_poles = True
me_cube_002.use_remesh_preserve_attributes = False
me_cube_002.use_mirror_vertex_groups = False
me_cube_002.update()
arm_armature = bpy.data.armatures.new('Armature')  # bones are not reproduced

# ---- objects
ob_armature = bpy.data.objects.new('Armature', arm_armature)
ob_light = bpy.data.objects.new('Light', light_light)
ob_camera = bpy.data.objects.new('Camera', cam_camera)
ob_plane = bpy.data.objects.new('Plane', me_plane_001)
ob_cube = bpy.data.objects.new('Cube', me_cube_002)

# ---- transforms, parenting, visibility, modifiers, constraints
ob_armature.location = (0.0, 0.0, 0.0)
ob_armature.lineart.crease_threshold = 0.0
ob_light.location = (4.076, 1.005, 5.904)
ob_light.rotation_euler = (0.6503, 0.05522, 1.866)
ob_light.lock_rotations_4d = False
ob_light.empty_display_type = 'ARROWS'
ob_light.color = (0.0, 0.0, 0.0, 0.0)
ob_light.lineart.crease_threshold = 0.0
ob_camera.location = (7.8, -7.124, 3.721)
ob_camera.rotation_euler = (1.228, -2.078e-07, 0.8499)
ob_camera.lock_rotations_4d = False
ob_camera.empty_display_type = 'ARROWS'
ob_camera.color = (0.0, 0.0, 0.0, 0.0)
ob_camera.display_type = 'WIRE'
ob_camera.lineart.crease_threshold = 0.0
ob_plane.location = (0.0, 0.0, 0.0)
ob_plane.rotation_euler = (2.504, 8.93, 8.967)
ob_plane.lineart.crease_threshold = 0.0
ob_cube.location = (9.0, 9.0, 10.0)
ob_cube.lineart.crease_threshold = 0.0

# ---- collection membership
scene.collection.objects.link(ob_armature)
col_collection.objects.link(ob_light)
col_collection.objects.link(ob_camera)
col_collection.objects.link(ob_plane)
col_collection.objects.link(ob_cube)

# ---- scene / render settings (as saved in the file)
scene.frame_start = 1; scene.frame_end = 250; scene.frame_set(1)
scene.render.engine = 'BLENDER_EEVEE_NEXT'
scene.render.resolution_percentage = 50
scene.render.fps = 25
scene.render.film_transparent = True
scene.cycles.use_denoising = False
scene.cycles.samples = 96
scene.cycles.sampling_pattern = 'TABULATED_SOBOL'
scene.cycles.use_adaptive_sampling = False
scene.cycles.use_light_tree = False
scene.eevee.taa_render_samples = 32
scene.eevee.use_gtao = True
scene.eevee.use_raytracing = True
scene.view_settings.view_transform = 'Filmic'
bpy.context.view_layer.update()

# ---- added for rendering (the .blend has no active camera): camera
cam_auto = bpy.data.cameras.new('AutoCamera')
cam_auto.lens = 50.0
cam_auto.sensor_width = 36.0
cam_auto.clip_end = 1000.0
ob_auto_camera = bpy.data.objects.new('AutoCamera', cam_auto)
scene.collection.objects.link(ob_auto_camera)
ob_auto_camera.location = (24.2578, -20.5886, 21.1034)
ob_auto_camera.rotation_euler = (1.09748, -7.21219e-08, 0.694738)
scene.camera = ob_auto_camera
bpy.context.view_layer.update()
